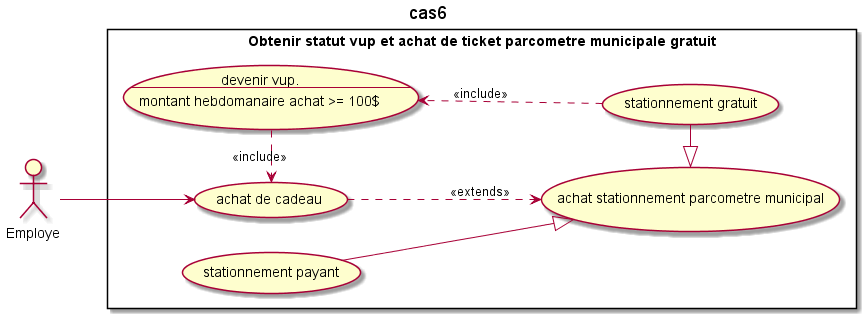

The diagram above was rendered by PlantUML. Its source (embedded in the PNG):
@startuml
title cas6
left to right direction

actor Employe
rectangle "Obtenir statut vup et achat de ticket parcometre municipale gratuit" {
    usecase "achat de cadeau" as UC1
    usecase UC2 as "devenir vup.
    --
    montant hebdomanaire achat >= 100$"
    usecase "achat stationnement parcometre municipal" as UC3
    usecase "stationnement gratuit" as UC4
    usecase "stationnement payant" as UC5

    (UC1) ..> (UC3) : <<extends>>
    (UC2) .>(UC1): <<include>>
    (UC4) .>(UC2) :<<include>>
    (UC4) -left-|> (UC3)
    (UC5) -down-|> (UC3)

}

Employe --> UC1
@enduml